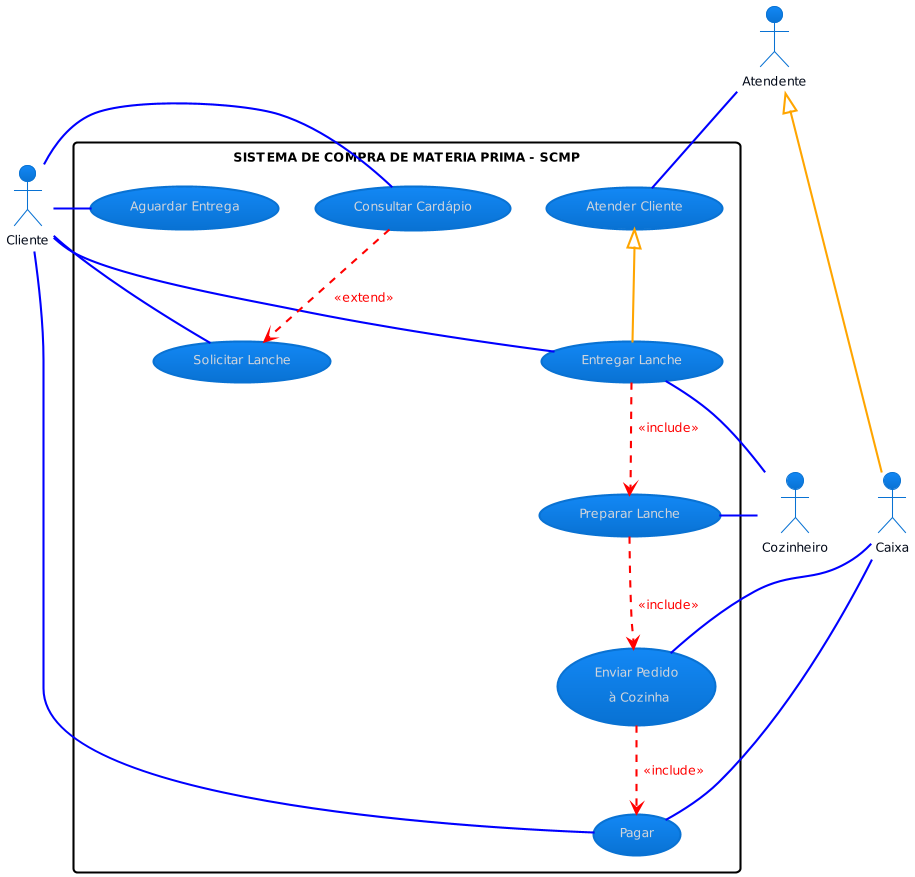

The diagram above was rendered by PlantUML. Its source (embedded in the PNG):
@startuml
!theme cloudscape-design
top to bottom direction

!define BACKGROUND_COLOR white
skinparam backgroundColor BACKGROUND_COLOR

actor Atendente as Atend                         
actor Caixa as Caixa                             
actor Cliente as Cli                             
actor Cozinheiro as Cozin                        

Atend <|-- Caixa                                #orange;line:orange;line.bold;text:orange

rectangle "SISTEMA DE COMPRA DE MATERIA PRIMA - SCMP" as Sistema   #white;line:black;line.bold;text:black; {
    usecase "Atender Cliente" as At              
    usecase "Consultar Cardápio" as Card         
    usecase "Solicitar Lanche" as Sol            
    usecase "Pagar" as Pag                       
    usecase "Aguardar Entrega" as Ag             
    usecase "Enviar Pedido\n à Cozinha" as Env   
    usecase "Preparar Lanche" as Prep            
    usecase "Entregar Lanche" as Ent             
}
Cli  -right-  Sol                               #blue;line:blue;line.bold;text:blue
Cli -right- Card                                #blue;line:blue;line.bold;text:blue
Cli  -right- Pag                                #blue;line:blue;line.bold;text:blue
Cli  -right-  Ent                               #blue;line:blue;line.bold;text:blue
Cli  -right- Ag                                 #blue;line:blue;line.bold;text:blue
(At) <|-- (Ent)                                 #orange;line:orange;line.bold;text:orange
Atend -- At                                     #blue;line:blue;line.bold;text:blue
Caixa -- Pag                                    #blue;line:blue;line.bold;text:blue
Caixa -- Env                                    #blue;line:blue;line.bold;text:blue
Cozin -left- Prep                               #blue;line:blue;line.bold;text:blue
Cozin -left- Ent                                #blue;line:blue;line.bold;text:blue

Env ..> Pag                                     #red;line:red;text:red : <<include>>                       
Prep ..> Env                                    #red;line:red;text:red : <<include>>
Ent ..> Prep                                    #red;line:red;text:red : <<include>>
Card ..> Sol                                    #red;line:red;text:red : <<extend>>
@enduml